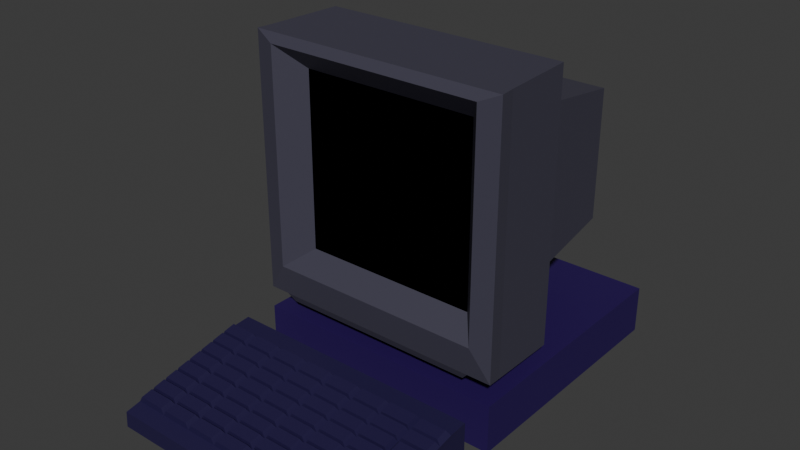 # Source: computer.blend  (saved by Blender 4.0.36; exported with 4.5.12 LTS)
import bpy
from mathutils import Matrix  # noqa: F401  (used for matrix-valued properties, if any)

bpy.ops.wm.read_factory_settings(use_empty=True)
scene = bpy.context.scene
scene.name = 'Scene'

# ---- collections
col_compy80 = bpy.data.collections.new('Compy80'); scene.collection.children.link(col_compy80)

# ---- materials (node trees are filled in below, after node groups)
mat_monitor = bpy.data.materials.new('monitor')
mat_monitor.alpha_threshold = 0.0
mat_monitor.use_transparent_shadow = False
mat_monitor.roughness = 0.5
mat_monitor.line_color = (0.0, 0.0, 0.0, 1.0)
mat_screen = bpy.data.materials.new('screen')
mat_screen.use_transparent_shadow = False
mat_material_001 = bpy.data.materials.new('Material.001')
mat_material_001.use_transparent_shadow = False
mat_material_002 = bpy.data.materials.new('Material.002')
mat_material_002.use_transparent_shadow = False

# ---- node groups
ng_auto_smooth = bpy.data.node_groups.new('Auto Smooth', 'GeometryNodeTree')
_s = ng_auto_smooth.interface.new_socket(name='Geometry', in_out='OUTPUT', socket_type='NodeSocketGeometry')
_s = ng_auto_smooth.interface.new_socket(name='Geometry', in_out='INPUT', socket_type='NodeSocketGeometry')
_s = ng_auto_smooth.interface.new_socket(name='Angle', in_out='INPUT', socket_type='NodeSocketFloat')
_s.subtype = 'ANGLE'
_s.min_value = 0.0
_s.max_value = 3.142
ng_auto_smooth.is_modifier = True
_N = ng_auto_smooth.nodes; _L = ng_auto_smooth.links
n0 = _N.new('NodeGroupOutput'); n0.name = 'Group Output'; n0.location = (480, -100)
n1 = _N.new('NodeGroupInput'); n1.name = 'Group Input'; n1.location = (-420, -300)
n2 = _N.new('NodeGroupInput'); n2.name = 'Group Input.001'; n2.location = (-60, -100)
n3 = _N.new('GeometryNodeSetShadeSmooth'); n3.name = 'Set Shade Smooth'; n3.location = (120, -100)
n3.domain = 'EDGE'
n4 = _N.new('GeometryNodeSetShadeSmooth'); n4.name = 'Set Shade Smooth.001'; n4.location = (300, -100)
n5 = _N.new('GeometryNodeInputMeshEdgeAngle'); n5.name = 'Edge Angle'; n5.location = (-420, -220)
n6 = _N.new('GeometryNodeInputEdgeSmooth'); n6.name = 'Is Edge Smooth'; n6.location = (-60, -160)
n7 = _N.new('GeometryNodeInputShadeSmooth'); n7.name = 'Is Face Smooth'; n7.location = (-240, -340)
n8 = _N.new('FunctionNodeBooleanMath'); n8.name = 'Boolean Math'; n8.location = (-60, -220)
n9 = _N.new('FunctionNodeCompare'); n9.name = 'Compare'; n9.location = (-240, -180)
n9.operation = 'LESS_EQUAL'
_L.new(n5.outputs[0], n9.inputs[0])
_L.new(n4.outputs[0], n0.inputs[0])
_L.new(n1.outputs[1], n9.inputs[1])
_L.new(n9.outputs[0], n8.inputs[0])
_L.new(n7.outputs[0], n8.inputs[1])
_L.new(n2.outputs[0], n3.inputs[0])
_L.new(n6.outputs[0], n3.inputs[1])
_L.new(n3.outputs[0], n4.inputs[0])
_L.new(n8.outputs[0], n3.inputs[2])
n0.is_active_output = True

# ---- material node trees
mat_monitor.use_nodes = True; mat_monitor.node_tree.nodes.clear()
_N = mat_monitor.node_tree.nodes; _L = mat_monitor.node_tree.links
n0 = _N.new('ShaderNodeOutputMaterial'); n0.name = 'Material Output'; n0.location = (300, 300)
n1 = _N.new('ShaderNodeBsdfPrincipled'); n1.name = 'Principled BSDF'; n1.location = (10, 300)
n1.inputs[0].default_value = (0.05781, 0.05448, 0.08228, 1.0)
n1.inputs[3].default_value = 1.45
_L.new(n1.outputs[0], n0.inputs[0])
n0.is_active_output = True
mat_screen.use_nodes = True; mat_screen.node_tree.nodes.clear()
_N = mat_screen.node_tree.nodes; _L = mat_screen.node_tree.links
n0 = _N.new('ShaderNodeBsdfGlass'); n0.name = 'Glass BSDF'; n0.location = (46, 283)
n0.inputs[0].default_value = (0.0, 0.0, 0.0, 1.0)
n0.inputs[2].default_value = 1.45
n1 = _N.new('ShaderNodeOutputMaterial'); n1.name = 'Material Output'; n1.location = (553, 283)
n2 = _N.new('ShaderNodeEmission'); n2.name = 'Emission'; n2.location = (72, 88)
n2.inputs[0].default_value = (0.0, 0.0, 0.0, 1.0)
n3 = _N.new('ShaderNodeMixShader'); n3.name = 'Mix Shader'; n3.location = (325, 261)
_L.new(n2.outputs[0], n3.inputs[2])
_L.new(n0.outputs[0], n3.inputs[1])
_L.new(n3.outputs[0], n1.inputs[0])
n1.is_active_output = True
mat_material_001.use_nodes = True; mat_material_001.node_tree.nodes.clear()
_N = mat_material_001.node_tree.nodes; _L = mat_material_001.node_tree.links
n0 = _N.new('ShaderNodeBsdfPrincipled'); n0.name = 'Principled BSDF'; n0.location = (10, 300)
n0.inputs[0].default_value = (0.02241, 0.006633, 0.09426, 1.0)
n0.inputs[3].default_value = 1.45
n1 = _N.new('ShaderNodeOutputMaterial'); n1.name = 'Material Output'; n1.location = (300, 300)
_L.new(n0.outputs[0], n1.inputs[0])
n1.is_active_output = True
mat_material_002.use_nodes = True; mat_material_002.node_tree.nodes.clear()
_N = mat_material_002.node_tree.nodes; _L = mat_material_002.node_tree.links
n0 = _N.new('ShaderNodeBsdfPrincipled'); n0.name = 'Principled BSDF'; n0.location = (10, 300)
n0.inputs[0].default_value = (0.0185, 0.01229, 0.06301, 1.0)
n0.inputs[3].default_value = 1.45
n1 = _N.new('ShaderNodeOutputMaterial'); n1.name = 'Material Output'; n1.location = (300, 300)
_L.new(n0.outputs[0], n1.inputs[0])
n1.is_active_output = True

# ---- world
world_world = bpy.data.worlds.new('World'); scene.world = world_world
world_world.use_nodes = True; world_world.node_tree.nodes.clear()
_N = world_world.node_tree.nodes; _L = world_world.node_tree.links
n0 = _N.new('ShaderNodeOutputWorld'); n0.name = 'World Output'; n0.location = (300, 300)
n1 = _N.new('ShaderNodeBackground'); n1.name = 'Background'; n1.location = (10, 300)
n1.inputs[0].default_value = (0.05088, 0.05088, 0.05088, 1.0)
_L.new(n1.outputs[0], n0.inputs[0])
n0.is_active_output = True
world_world.color = (0.05088, 0.05088, 0.05088)
world_world.use_sun_shadow = False
world_world.sun_shadow_jitter_overblur = 0.0

# ---- meshes
me_cube = bpy.data.meshes.new('Cube')
me_cube.from_pydata([(0.5383, 1.0, 0.3696), (0.5383, 1.0, -0.7069), (1.0, -1.0, 1.0), (1.0, -1.0, -1.0), (-0.5383, 1.0, 0.3696), (-0.5383, 1.0, -0.7069), (-1.0, -1.0, 1.0), (-1.0, -1.0, -1.0), (-0.8448, -1.036, -0.7602), (-0.8448, -1.036, 0.9293), (0.8448, -1.036, 0.9293), (0.8448, -1.036, -0.7602), (-0.6363, -0.8995, -0.5968), (-0.6363, -0.8995, 0.7658), (0.7264, -0.8995, 0.7658), (0.7264, -0.8995, -0.5968), (-0.9522, -0.2855, -1.065), (0.9522, -0.2855, 0.9976), (-0.9522, -0.2855, 0.9976), (0.9522, -0.2855, -1.065), (-0.6107, 0.2165, 0.5091), (0.6107, 0.2165, -0.7787), (-0.6107, 0.2165, -0.7787), (0.6107, 0.2165, 0.5091), (-0.9865, -0.8778, -1.018), (0.9865, -0.8778, 0.9993), (-0.9865, -0.8778, 0.9993), (0.9865, -0.8778, -1.018), (-0.4527, 1.0, -0.7069), (-0.841, -1.0, 1.0), (-0.841, -1.0, -1.0), (-0.4527, 1.0, 0.3696), (-0.7104, -1.036, 0.9293), (-0.7104, -1.036, -0.7602), (-0.5279, -0.8995, 0.7658), (-0.5279, -0.8995, -0.5968), (-0.8008, -0.2855, -1.065), (-0.8008, -0.2855, 0.9976), (-0.5136, 0.2165, 0.5091), (-0.5136, 0.2165, -0.7787), (-0.8296, -0.8778, -1.018), (-0.8296, -0.8778, 0.9993), (0.813, -1.0, -1.0), (0.4376, 1.0, 0.3696), (0.6868, -1.036, -0.7602), (0.599, -0.8995, -0.5968), (0.7741, -0.2855, 0.9976), (0.4965, 0.2165, 0.5091), (0.802, -0.8778, 0.9993), (0.4376, 1.0, -0.7069), (0.813, -1.0, 1.0), (0.6868, -1.036, 0.9293), (0.599, -0.8995, 0.7658), (0.7741, -0.2855, -1.065), (0.4965, 0.2165, -0.7787), (0.802, -0.8778, -1.018), (0.7475, -0.859, -1.08), (-0.7812, -0.859, -1.08), (-0.7919, -0.9734, -1.063), (0.7578, -0.9734, -1.063), (-0.03568, -0.3539, -1.178), (-0.03568, -0.3539, -0.8372), (0.05996, -0.3579, -1.178), (0.05996, -0.3579, -0.8372), (0.1519, -0.3699, -1.178), (0.1519, -0.3699, -0.8372), (0.2367, -0.3893, -1.178), (0.2367, -0.3893, -0.8372), (0.311, -0.4154, -1.178), (0.311, -0.4154, -0.8372), (0.3719, -0.4472, -1.178), (0.3719, -0.4472, -0.8372), (0.4172, -0.4836, -1.178), (0.4172, -0.4836, -0.8372), (0.4451, -0.523, -1.178), (0.4451, -0.523, -0.8372), (0.4546, -0.564, -1.178), (0.4546, -0.564, -0.8372), (0.4451, -0.6049, -1.178), (0.4451, -0.6049, -0.8372), (0.4172, -0.6444, -1.178), (0.4172, -0.6444, -0.8372), (0.3719, -0.6807, -1.178), (0.3719, -0.6807, -0.8372), (0.311, -0.7125, -1.178), (0.311, -0.7125, -0.8372), (0.2367, -0.7386, -1.178), (0.2367, -0.7386, -0.8372), (0.1519, -0.7581, -1.178), (0.1519, -0.7581, -0.8372), (0.05996, -0.77, -1.178), (0.05996, -0.77, -0.8372), (-0.03568, -0.774, -1.178), (-0.03568, -0.774, -0.8372), (-0.1313, -0.77, -1.178), (-0.1313, -0.77, -0.8372), (-0.2233, -0.7581, -1.178), (-0.2233, -0.7581, -0.8372), (-0.308, -0.7386, -1.178), (-0.308, -0.7386, -0.8372), (-0.3823, -0.7125, -1.178), (-0.3823, -0.7125, -0.8372), (-0.4433, -0.6807, -1.178), (-0.4433, -0.6807, -0.8372), (-0.4886, -0.6444, -1.178), (-0.4886, -0.6444, -0.8372), (-0.5165, -0.6049, -1.178), (-0.5165, -0.6049, -0.8372), (-0.5259, -0.564, -1.178), (-0.5259, -0.564, -0.8372), (-0.5165, -0.523, -1.178), (-0.5165, -0.523, -0.8372), (-0.4886, -0.4836, -1.178), (-0.4886, -0.4836, -0.8372), (-0.4433, -0.4472, -1.178), (-0.4433, -0.4472, -0.8372), (-0.3823, -0.4154, -1.178), (-0.3823, -0.4154, -0.8372), (-0.308, -0.3893, -1.178), (-0.308, -0.3893, -0.8372), (-0.2233, -0.3699, -1.178), (-0.2233, -0.3699, -0.8372), (-0.1313, -0.3579, -1.178), (-0.1313, -0.3579, -0.8372)], [], [(41, 26, 6, 29), (42, 3, 11, 44), (22, 20, 4, 5), (55, 27, 3, 42), (27, 25, 2, 3), (49, 43, 0, 1), (44, 11, 15, 45), (29, 6, 9, 32), (3, 2, 10, 11), (6, 7, 8, 9), (35, 34, 13, 12), (11, 10, 14, 15), (32, 9, 13, 34), (9, 8, 12, 13), (21, 23, 17, 19), (54, 21, 19, 53), (24, 26, 18, 16), (38, 20, 18, 37), (31, 4, 20, 38), (49, 1, 21, 54), (1, 0, 23, 21), (16, 18, 20, 22), (7, 6, 26, 24), (19, 17, 25, 27), (53, 19, 27, 55), (37, 18, 26, 41), (46, 37, 41, 48), (16, 36, 40, 24), (5, 28, 39, 22), (43, 31, 38, 47), (47, 38, 37, 46), (22, 39, 36, 16), (51, 32, 34, 52), (45, 52, 34, 35), (50, 29, 32, 51), (8, 33, 35, 12), (5, 4, 31, 28), (24, 40, 30, 7), (7, 30, 33, 8), (48, 41, 29, 50), (25, 48, 50, 2), (2, 50, 51, 10), (15, 14, 52, 45), (10, 51, 52, 14), (23, 47, 46, 17), (0, 43, 47, 23), (17, 46, 48, 25), (36, 53, 55, 40), (28, 49, 54, 39), (39, 54, 53, 36), (33, 44, 45, 35), (28, 31, 43, 49), (30, 40, 57, 58), (30, 42, 44, 33), (57, 56, 59, 58), (40, 55, 56, 57), (55, 42, 59, 56), (42, 30, 58, 59), (60, 61, 63, 62), (62, 63, 65, 64), (64, 65, 67, 66), (66, 67, 69, 68), (68, 69, 71, 70), (70, 71, 73, 72), (72, 73, 75, 74), (74, 75, 77, 76), (76, 77, 79, 78), (78, 79, 81, 80), (80, 81, 83, 82), (82, 83, 85, 84), (84, 85, 87, 86), (86, 87, 89, 88), (88, 89, 91, 90), (90, 91, 93, 92), (92, 93, 95, 94), (94, 95, 97, 96), (96, 97, 99, 98), (98, 99, 101, 100), (100, 101, 103, 102), (102, 103, 105, 104), (104, 105, 107, 106), (106, 107, 109, 108), (108, 109, 111, 110), (110, 111, 113, 112), (112, 113, 115, 114), (114, 115, 117, 116), (116, 117, 119, 118), (118, 119, 121, 120), (63, 61, 123, 121, 119, 117, 115, 113, 111, 109, 107, 105, 103, 101, 99, 97, 95, 93, 91, 89, 87, 85, 83, 81, 79, 77, 75, 73, 71, 69, 67, 65), (120, 121, 123, 122), (122, 123, 61, 60), (60, 62, 64, 66, 68, 70, 72, 74, 76, 78, 80, 82, 84, 86, 88, 90, 92, 94, 96, 98, 100, 102, 104, 106, 108, 110, 112, 114, 116, 118, 120, 122)])
me_cube.polygons.foreach_set('material_index', [0, 0, 0, 0, 0, 0, 0, 0, 0, 0, 1, 0, 0, 0, 0, 0, 0, 0, 0, 0, 0, 0, 0, 0, 0, 0, 0, 0, 0, 0, 0, 0, 0, 1, 0, 0, 0, 0, 0, 0, 0, 0, 1, 0, 0, 0, 0, 0, 0, 0, 0, 0, 0, 0, 0, 0, 0, 0, 0, 0, 0, 0, 0, 0, 0, 0, 0, 0, 0, 0, 0, 0, 0, 0, 0, 0, 0, 0, 0, 0, 0, 0, 0, 0, 0, 0, 0, 0, 0, 0, 0, 0])
_uv = me_cube.uv_layers.new(name='UVMap')
_uv.uv.foreach_set('vector', [0.8551, 0.7408, 0.875, 0.7408, 0.875, 0.75, 0.8551, 0.75, 0.3516, 0.75, 0.375, 0.75, 0.375, 0.75, 0.3516, 0.75, 0.375, 0.1292, 0.625, 0.1292, 0.625, 0.25, 0.375, 0.25, 0.3516, 0.7408, 0.375, 0.7408, 0.375, 0.75, 0.3516, 0.75, 0.375, 0.7408, 0.625, 0.7408, 0.625, 0.75, 0.375, 0.75, 0.375, 0.4766, 0.625, 0.4766, 0.625, 0.5, 0.375, 0.5, 0.3516, 0.75, 0.375, 0.75, 0.375, 0.75, 0.3516, 0.75, 0.8551, 0.75, 0.875, 0.75, 0.875, 0.75, 0.8551, 0.75, 0.375, 0.75, 0.625, 0.75, 0.625, 0.75, 0.375, 0.75, 0.625, 0.0, 0.375, 0.0, 0.375, 0.0, 0.625, 0.0, 0.375, 0.9801, 0.625, 0.9801, 0.625, 1.0, 0.375, 1.0, 0.375, 0.75, 0.625, 0.75, 0.625, 0.75, 0.375, 0.75, 0.8551, 0.75, 0.875, 0.75, 0.875, 0.75, 0.8551, 0.75, 0.625, 0.0, 0.375, 0.0, 0.375, 0.0, 0.625, 0.0, 0.375, 0.6208, 0.625, 0.6208, 0.625, 0.7175, 0.375, 0.7175, 0.3516, 0.6208, 0.375, 0.6208, 0.375, 0.7175, 0.3516, 0.7175, 0.375, 0.009192, 0.625, 0.009192, 0.625, 0.0325, 0.375, 0.0325, 0.8551, 0.6208, 0.875, 0.6208, 0.875, 0.7175, 0.8551, 0.7175, 0.8551, 0.5, 0.875, 0.5, 0.875, 0.6208, 0.8551, 0.6208, 0.3516, 0.5, 0.375, 0.5, 0.375, 0.6208, 0.3516, 0.6208, 0.375, 0.5, 0.625, 0.5, 0.625, 0.6208, 0.375, 0.6208, 0.375, 0.0325, 0.625, 0.0325, 0.625, 0.1292, 0.375, 0.1292, 0.375, 0.0, 0.625, 0.0, 0.625, 0.009192, 0.375, 0.009192, 0.375, 0.7175, 0.625, 0.7175, 0.625, 0.7408, 0.375, 0.7408, 0.3516, 0.7175, 0.375, 0.7175, 0.375, 0.7408, 0.3516, 0.7408, 0.8551, 0.7175, 0.875, 0.7175, 0.875, 0.7408, 0.8551, 0.7408, 0.6484, 0.7175, 0.8551, 0.7175, 0.8551, 0.7408, 0.6484, 0.7408, 0.125, 0.7175, 0.1449, 0.7175, 0.1449, 0.7408, 0.125, 0.7408, 0.125, 0.5, 0.1449, 0.5, 0.1449, 0.6208, 0.125, 0.6208, 0.6484, 0.5, 0.8551, 0.5, 0.8551, 0.6208, 0.6484, 0.6208, 0.6484, 0.6208, 0.8551, 0.6208, 0.8551, 0.7175, 0.6484, 0.7175, 0.125, 0.6208, 0.1449, 0.6208, 0.1449, 0.7175, 0.125, 0.7175, 0.6484, 0.75, 0.8551, 0.75, 0.8551, 0.75, 0.6484, 0.75, 0.375, 0.7734, 0.625, 0.7734, 0.625, 0.9801, 0.375, 0.9801, 0.6484, 0.75, 0.8551, 0.75, 0.8551, 0.75, 0.6484, 0.75, 0.125, 0.75, 0.1449, 0.75, 0.1449, 0.75, 0.125, 0.75, 0.375, 0.25, 0.625, 0.25, 0.625, 0.2699, 0.375, 0.2699, 0.125, 0.7408, 0.1449, 0.7408, 0.1449, 0.75, 0.125, 0.75, 0.125, 0.75, 0.1449, 0.75, 0.1449, 0.75, 0.125, 0.75, 0.6484, 0.7408, 0.8551, 0.7408, 0.8551, 0.75, 0.6484, 0.75, 0.625, 0.7408, 0.6484, 0.7408, 0.6484, 0.75, 0.625, 0.75, 0.625, 0.75, 0.6484, 0.75, 0.6484, 0.75, 0.625, 0.75, 0.375, 0.75, 0.625, 0.75, 0.625, 0.7734, 0.375, 0.7734, 0.625, 0.75, 0.6484, 0.75, 0.6484, 0.75, 0.625, 0.75, 0.625, 0.6208, 0.6484, 0.6208, 0.6484, 0.7175, 0.625, 0.7175, 0.625, 0.5, 0.6484, 0.5, 0.6484, 0.6208, 0.625, 0.6208, 0.625, 0.7175, 0.6484, 0.7175, 0.6484, 0.7408, 0.625, 0.7408, 0.1449, 0.7175, 0.3516, 0.7175, 0.3516, 0.7408, 0.1449, 0.7408, 0.1449, 0.5, 0.3516, 0.5, 0.3516, 0.6208, 0.1449, 0.6208, 0.1449, 0.6208, 0.3516, 0.6208, 0.3516, 0.7175, 0.1449, 0.7175, 0.1449, 0.75, 0.3516, 0.75, 0.3516, 0.75, 0.1449, 0.75, 0.375, 0.2699, 0.625, 0.2699, 0.625, 0.4766, 0.375, 0.4766, 0.1449, 0.75, 0.1449, 0.7408, 0.1449, 0.7408, 0.1449, 0.75, 0.1449, 0.75, 0.3516, 0.75, 0.3516, 0.75, 0.1449, 0.75, 0.1449, 0.7408, 0.3516, 0.7408, 0.3516, 0.75, 0.1449, 0.75, 0.1449, 0.7408, 0.3516, 0.7408, 0.3516, 0.7408, 0.1449, 0.7408, 0.3516, 0.7408, 0.3516, 0.75, 0.3516, 0.75, 0.3516, 0.7408, 0.3516, 0.75, 0.1449, 0.75, 0.1449, 0.75, 0.3516, 0.75, 1.0, 0.5, 1.0, 1.0, 0.9688, 1.0, 0.9688, 0.5, 0.9688, 0.5, 0.9688, 1.0, 0.9375, 1.0, 0.9375, 0.5, 0.9375, 0.5, 0.9375, 1.0, 0.9062, 1.0, 0.9062, 0.5, 0.9062, 0.5, 0.9062, 1.0, 0.875, 1.0, 0.875, 0.5, 0.875, 0.5, 0.875, 1.0, 0.8438, 1.0, 0.8438, 0.5, 0.8438, 0.5, 0.8438, 1.0, 0.8125, 1.0, 0.8125, 0.5, 0.8125, 0.5, 0.8125, 1.0, 0.7812, 1.0, 0.7812, 0.5, 0.7812, 0.5, 0.7812, 1.0, 0.75, 1.0, 0.75, 0.5, 0.75, 0.5, 0.75, 1.0, 0.7188, 1.0, 0.7188, 0.5, 0.7188, 0.5, 0.7188, 1.0, 0.6875, 1.0, 0.6875, 0.5, 0.6875, 0.5, 0.6875, 1.0, 0.6562, 1.0, 0.6562, 0.5, 0.6562, 0.5, 0.6562, 1.0, 0.625, 1.0, 0.625, 0.5, 0.625, 0.5, 0.625, 1.0, 0.5938, 1.0, 0.5938, 0.5, 0.5938, 0.5, 0.5938, 1.0, 0.5625, 1.0, 0.5625, 0.5, 0.5625, 0.5, 0.5625, 1.0, 0.5312, 1.0, 0.5312, 0.5, 0.5312, 0.5, 0.5312, 1.0, 0.5, 1.0, 0.5, 0.5, 0.5, 0.5, 0.5, 1.0, 0.4688, 1.0, 0.4688, 0.5, 0.4688, 0.5, 0.4688, 1.0, 0.4375, 1.0, 0.4375, 0.5, 0.4375, 0.5, 0.4375, 1.0, 0.4062, 1.0, 0.4062, 0.5, 0.4062, 0.5, 0.4062, 1.0, 0.375, 1.0, 0.375, 0.5, 0.375, 0.5, 0.375, 1.0, 0.3438, 1.0, 0.3438, 0.5, 0.3438, 0.5, 0.3438, 1.0, 0.3125, 1.0, 0.3125, 0.5, 0.3125, 0.5, 0.3125, 1.0, 0.2812, 1.0, 0.2812, 0.5, 0.2812, 0.5, 0.2812, 1.0, 0.25, 1.0, 0.25, 0.5, 0.25, 0.5, 0.25, 1.0, 0.2188, 1.0, 0.2188, 0.5, 0.2188, 0.5, 0.2188, 1.0, 0.1875, 1.0, 0.1875, 0.5, 0.1875, 0.5, 0.1875, 1.0, 0.1562, 1.0, 0.1562, 0.5, 0.1562, 0.5, 0.1562, 1.0, 0.125, 1.0, 0.125, 0.5, 0.125, 0.5, 0.125, 1.0, 0.09375, 1.0, 0.09375, 0.5, 0.09375, 0.5, 0.09375, 1.0, 0.0625, 1.0, 0.0625, 0.5, 0.2968, 0.4854, 0.25, 0.49, 0.2032, 0.4854, 0.1582, 0.4717, 0.1167, 0.4496, 0.08029, 0.4197, 0.05045, 0.3833, 0.02827, 0.3418, 0.01461, 0.2968, 0.01, 0.25, 0.01461, 0.2032, 0.02827, 0.1582, 0.05045, 0.1167, 0.08029, 0.08029, 0.1167, 0.05045, 0.1582, 0.02827, 0.2032, 0.01461, 0.25, 0.01, 0.2968, 0.01461, 0.3418, 0.02827, 0.3833, 0.05045, 0.4197, 0.08029, 0.4496, 0.1167, 0.4717, 0.1582, 0.4854, 0.2032, 0.49, 0.25, 0.4854, 0.2968, 0.4717, 0.3418, 0.4496, 0.3833, 0.4197, 0.4197, 0.3833, 0.4496, 0.3418, 0.4717, 0.0625, 0.5, 0.0625, 1.0, 0.03125, 1.0, 0.03125, 0.5, 0.03125, 0.5, 0.03125, 1.0, 0.0, 1.0, 0.0, 0.5, 0.75, 0.49, 0.7968, 0.4854, 0.8418, 0.4717, 0.8833, 0.4496, 0.9197, 0.4197, 0.9496, 0.3833, 0.9717, 0.3418, 0.9854, 0.2968, 0.99, 0.25, 0.9854, 0.2032, 0.9717, 0.1582, 0.9496, 0.1167, 0.9197, 0.08029, 0.8833, 0.05045, 0.8418, 0.02827, 0.7968, 0.01461, 0.75, 0.01, 0.7032, 0.01461, 0.6582, 0.02827, 0.6167, 0.05045, 0.5803, 0.08029, 0.5504, 0.1167, 0.5283, 0.1582, 0.5146, 0.2032, 0.51, 0.25, 0.5146, 0.2968, 0.5283, 0.3418, 0.5504, 0.3833, 0.5803, 0.4197, 0.6167, 0.4496, 0.6582, 0.4717, 0.7032, 0.4854])
me_cube.materials.append(mat_monitor)
me_cube.materials.append(mat_screen)
me_cube.use_mirror_vertex_groups = False
me_cube.update()
me_cube_001 = bpy.data.meshes.new('Cube.001')
me_cube_001.from_pydata([(-1.0, -1.0, -1.0), (-1.0, -1.0, 1.0), (-1.0, 1.0, -1.0), (-1.0, 1.0, 1.0), (1.0, -1.0, -1.0), (1.0, -1.0, 1.0), (1.0, 1.0, -1.0), (1.0, 1.0, 1.0)], [], [(0, 1, 3, 2), (2, 3, 7, 6), (6, 7, 5, 4), (4, 5, 1, 0), (2, 6, 4, 0), (7, 3, 1, 5)])
_uv = me_cube_001.uv_layers.new(name='UVMap')
_uv.uv.foreach_set('vector', [0.375, 0.0, 0.625, 0.0, 0.625, 0.25, 0.375, 0.25, 0.375, 0.25, 0.625, 0.25, 0.625, 0.5, 0.375, 0.5, 0.375, 0.5, 0.625, 0.5, 0.625, 0.75, 0.375, 0.75, 0.375, 0.75, 0.625, 0.75, 0.625, 1.0, 0.375, 1.0, 0.125, 0.5, 0.375, 0.5, 0.375, 0.75, 0.125, 0.75, 0.625, 0.5, 0.875, 0.5, 0.875, 0.75, 0.625, 0.75])
me_cube_001.materials.append(mat_material_001)
me_cube_001.update()
me_mesh = bpy.data.meshes.new('Mesh')
me_mesh.from_pydata([(0.03013, -1.12, 0.0108), (0.04643, 1.131, -0.0108), (0.04643, 1.131, 0.6728), (0.04643, 0.8433, 0.6509), (0.04643, -0.02, 0.4773), (0.04643, -1.117, 0.2574), (3.961, -1.12, 0.0108), (3.977, 1.131, -0.0108), (3.977, 1.131, 0.6728), (3.977, 0.8433, 0.6509), (2.012, 0.8433, 0.6509), (3.977, -1.117, 0.2574), (0.04643, -0.8833, 0.3038), (3.977, -0.8833, 0.3038), (3.977, -0.02, 0.4773), (2.012, -0.8833, 0.3038), (2.012, -0.02, 0.4773), (0.04643, 0.4116, 0.5641), (2.994, 0.8433, 0.6509), (3.977, 0.4116, 0.5641), (1.029, 0.8433, 0.6509), (0.04643, -0.4516, 0.3906), (3.977, -0.4516, 0.3906), (2.994, -0.8833, 0.3038), (1.029, -0.8833, 0.3038), (2.994, -0.02, 0.4773), (1.029, -0.02, 0.4773), (2.012, 0.4116, 0.5641), (2.012, -0.4516, 0.3906), (1.029, -0.4516, 0.3906), (2.994, -0.4516, 0.3906), (1.029, 0.4116, 0.5641), (2.994, 0.4116, 0.5641), (0.04643, 0.1958, 0.5207), (2.503, 0.8433, 0.6509), (3.977, 0.1958, 0.5207), (0.5377, 0.8433, 0.6509), (0.04643, -0.6675, 0.3472), (3.977, -0.6675, 0.3472), (3.486, -0.8833, 0.3038), (1.52, -0.8833, 0.3038), (3.486, -0.02, 0.4773), (1.52, -0.02, 0.4773), (2.012, 0.6274, 0.6075), (2.012, -0.2358, 0.434), (0.04643, 0.6274, 0.6075), (3.486, 0.8433, 0.6509), (3.977, 0.6274, 0.6075), (1.52, 0.8433, 0.6509), (0.04643, -0.2358, 0.434), (3.977, -0.2358, 0.434), (2.503, -0.8833, 0.3038), (0.5377, -0.8833, 0.3038), (2.503, -0.02, 0.4773), (0.5377, -0.02, 0.4773), (2.012, 0.1958, 0.5207), (2.012, -0.6675, 0.3472), (1.52, -0.4516, 0.3906), (0.5377, -0.4516, 0.3906), (1.029, -0.2358, 0.434), (1.029, -0.6675, 0.3472), (3.486, -0.4516, 0.3906), (2.503, -0.4516, 0.3906), (2.994, -0.2358, 0.434), (2.994, -0.6675, 0.3472), (1.52, 0.4116, 0.5641), (0.5377, 0.4116, 0.5641), (1.029, 0.6274, 0.6075), (1.029, 0.1958, 0.5207), (3.486, 0.4116, 0.5641), (2.503, 0.4116, 0.5641), (2.994, 0.6274, 0.6075), (2.994, 0.1958, 0.5207), (2.503, 0.1958, 0.5207), (2.503, 0.6274, 0.6075), (3.486, 0.6274, 0.6075), (0.5377, 0.1958, 0.5207), (0.5377, 0.6274, 0.6075), (1.52, 0.6274, 0.6075), (2.503, -0.6675, 0.3472), (2.503, -0.2358, 0.434), (3.486, -0.2358, 0.434), (0.5377, -0.6675, 0.3472), (0.5377, -0.2358, 0.434), (1.52, -0.2358, 0.434), (1.52, -0.6675, 0.3472), (3.486, -0.6675, 0.3472), (1.52, 0.1958, 0.5207), (3.486, 0.1958, 0.5207), (0.5377, 0.8433, 0.6509), (0.04643, 0.8433, 0.6509), (0.04643, 0.6274, 0.6075), (0.5377, 0.6274, 0.6075), (3.544, 0.1536, 0.5967), (3.544, -0.01045, 0.5637), (3.918, -0.01045, 0.5637), (3.918, 0.1536, 0.5967), (1.568, 0.1586, 0.5977), (1.568, -0.01538, 0.5627), (1.964, -0.01538, 0.5627), (1.964, 0.1586, 0.5977), (3.541, -0.7083, 0.4235), (3.541, -0.8751, 0.3899), (3.921, -0.8751, 0.3899), (3.921, -0.7083, 0.4235), (1.568, -0.7047, 0.4242), (1.568, -0.8786, 0.3892), (1.964, -0.8786, 0.3892), (1.964, -0.7047, 0.4242), (1.568, -0.2731, 0.5109), (1.568, -0.447, 0.476), (1.964, -0.447, 0.476), (1.964, -0.2731, 0.5109), (0.5854, -0.2731, 0.5109), (0.5854, -0.447, 0.476), (0.9814, -0.447, 0.476), (0.9814, -0.2731, 0.5109), (0.5854, -0.7047, 0.4242), (0.5854, -0.8786, 0.3892), (0.9814, -0.8786, 0.3892), (0.9814, -0.7047, 0.4242), (3.535, -0.274, 0.5108), (3.535, -0.4461, 0.4762), (3.927, -0.4461, 0.4762), (3.927, -0.274, 0.5108), (2.551, -0.2731, 0.5109), (2.551, -0.447, 0.476), (2.947, -0.447, 0.476), (2.947, -0.2731, 0.5109), (2.551, -0.7047, 0.4242), (2.551, -0.8786, 0.3892), (2.947, -0.8786, 0.3892), (2.947, -0.7047, 0.4242), (1.568, 0.5902, 0.6845), (1.568, 0.4162, 0.6495), (1.964, 0.4162, 0.6495), (1.964, 0.5902, 0.6845), (0.5854, 0.5902, 0.6845), (0.5854, 0.4162, 0.6495), (0.9814, 0.4162, 0.6495), (0.9814, 0.5902, 0.6845), (0.5854, 0.1586, 0.5977), (0.5854, -0.01538, 0.5627), (0.9814, -0.01538, 0.5627), (0.9814, 0.1586, 0.5977), (3.532, 0.5907, 0.6846), (3.532, 0.4157, 0.6494), (3.93, 0.4157, 0.6494), (3.93, 0.5907, 0.6846), (2.551, 0.5902, 0.6845), (2.551, 0.4162, 0.6495), (2.947, 0.4162, 0.6495), (2.947, 0.5902, 0.6845), (2.551, 0.1586, 0.5977), (2.551, -0.01538, 0.5627), (2.947, -0.01538, 0.5627), (2.947, 0.1586, 0.5977), (2.551, 0.3744, 0.6411), (2.551, 0.2004, 0.6061), (2.947, 0.2004, 0.6061), (2.947, 0.3744, 0.6411), (2.059, 0.3744, 0.6411), (2.059, 0.2004, 0.6061), (2.455, 0.2004, 0.6061), (2.455, 0.3744, 0.6411), (2.059, 0.1586, 0.5977), (2.059, -0.01538, 0.5627), (2.455, -0.01538, 0.5627), (2.455, 0.1586, 0.5977), (2.551, 0.806, 0.7278), (2.551, 0.6321, 0.6929), (2.946, 0.6321, 0.6929), (2.946, 0.806, 0.7278), (2.059, 0.806, 0.7278), (2.059, 0.6321, 0.6929), (2.455, 0.6321, 0.6929), (2.455, 0.806, 0.7278), (2.059, 0.5902, 0.6845), (2.059, 0.4162, 0.6495), (2.455, 0.4162, 0.6495), (2.455, 0.5902, 0.6845), (3.541, 0.8026, 0.7271), (3.541, 0.6355, 0.6936), (3.921, 0.6355, 0.6936), (3.921, 0.8026, 0.7271), (3.029, 0.8118, 0.729), (3.029, 0.6263, 0.6917), (3.451, 0.6263, 0.6917), (3.451, 0.8118, 0.729), (3.035, 0.5931, 0.685), (3.035, 0.4133, 0.6489), (3.444, 0.4133, 0.6489), (3.444, 0.5931, 0.685), (0.5854, 0.3744, 0.6411), (0.5854, 0.2004, 0.6061), (0.9814, 0.2004, 0.6061), (0.9814, 0.3744, 0.6411), (0.09409, 0.3744, 0.6411), (0.09409, 0.2004, 0.6061), (0.4901, 0.2004, 0.6061), (0.4901, 0.3744, 0.6411), (0.09409, 0.1586, 0.5977), (0.09409, -0.01538, 0.5627), (0.4901, -0.01538, 0.5627), (0.4901, 0.1586, 0.5977), (0.5854, 0.806, 0.7278), (0.5854, 0.6321, 0.6929), (0.9814, 0.6321, 0.6929), (0.9814, 0.806, 0.7278), (0.09409, 0.5902, 0.6845), (0.09409, 0.4162, 0.6495), (0.4901, 0.4162, 0.6495), (0.4901, 0.5902, 0.6845), (1.568, 0.806, 0.7278), (1.568, 0.6321, 0.6929), (1.964, 0.6321, 0.6929), (1.964, 0.806, 0.7278), (1.077, 0.806, 0.7278), (1.077, 0.6321, 0.6929), (1.473, 0.6321, 0.6929), (1.473, 0.806, 0.7278), (1.077, 0.5902, 0.6845), (1.077, 0.4162, 0.6495), (1.473, 0.4162, 0.6495), (1.473, 0.5902, 0.6845), (2.551, -0.4889, 0.4676), (2.551, -0.6628, 0.4326), (2.947, -0.6628, 0.4326), (2.947, -0.4889, 0.4676), (2.059, -0.4889, 0.4676), (2.059, -0.6628, 0.4326), (2.455, -0.6628, 0.4326), (2.455, -0.4889, 0.4676), (2.059, -0.7047, 0.4242), (2.059, -0.8786, 0.3892), (2.455, -0.8786, 0.3892), (2.455, -0.7047, 0.4242), (2.551, -0.05725, 0.5543), (2.551, -0.2312, 0.5194), (2.947, -0.2312, 0.5194), (2.947, -0.05725, 0.5543), (2.059, -0.05725, 0.5543), (2.059, -0.2312, 0.5194), (2.455, -0.2312, 0.5194), (2.455, -0.05725, 0.5543), (2.059, -0.2731, 0.5109), (2.059, -0.447, 0.476), (2.455, -0.447, 0.476), (2.455, -0.2731, 0.5109), (3.547, -0.06335, 0.5531), (3.547, -0.2251, 0.5206), (3.915, -0.2251, 0.5206), (3.915, -0.06335, 0.5531), (3.035, -0.05413, 0.5549), (3.035, -0.2343, 0.5187), (3.445, -0.2343, 0.5187), (3.445, -0.05413, 0.5549), (3.045, -0.2745, 0.5107), (3.045, -0.4456, 0.4763), (3.435, -0.4456, 0.4763), (3.435, -0.2745, 0.5107), (0.5854, -0.4889, 0.4676), (0.5854, -0.6628, 0.4326), (0.9814, -0.6628, 0.4326), (0.9814, -0.4889, 0.4676), (0.09409, -0.4889, 0.4676), (0.09409, -0.6628, 0.4326), (0.4901, -0.6628, 0.4326), (0.4901, -0.4889, 0.4676), (0.09409, -0.7047, 0.4242), (0.09409, -0.8786, 0.3892), (0.4901, -0.8786, 0.3892), (0.4901, -0.7047, 0.4242), (0.5854, -0.05725, 0.5543), (0.5854, -0.2312, 0.5194), (0.9814, -0.2312, 0.5194), (0.9814, -0.05725, 0.5543), (0.09409, -0.05725, 0.5543), (0.09409, -0.2312, 0.5194), (0.4901, -0.2312, 0.5194), (0.4901, -0.05725, 0.5543), (0.09409, -0.2731, 0.5109), (0.09409, -0.447, 0.476), (0.4901, -0.447, 0.476), (0.4901, -0.2731, 0.5109), (1.568, -0.05725, 0.5543), (1.568, -0.2312, 0.5194), (1.964, -0.2312, 0.5194), (1.964, -0.05725, 0.5543), (1.077, -0.05725, 0.5543), (1.077, -0.2312, 0.5194), (1.473, -0.2312, 0.5194), (1.473, -0.05725, 0.5543), (1.077, -0.2731, 0.5109), (1.077, -0.447, 0.476), (1.473, -0.447, 0.476), (1.473, -0.2731, 0.5109), (1.568, -0.4889, 0.4676), (1.568, -0.6628, 0.4326), (1.964, -0.6628, 0.4326), (1.964, -0.4889, 0.4676), (1.077, -0.4889, 0.4676), (1.077, -0.6628, 0.4326), (1.473, -0.6628, 0.4326), (1.473, -0.4889, 0.4676), (1.077, -0.7047, 0.4242), (1.077, -0.8786, 0.3892), (1.473, -0.8786, 0.3892), (1.473, -0.7047, 0.4242), (3.535, -0.4898, 0.4674), (3.535, -0.6619, 0.4328), (3.927, -0.6619, 0.4328), (3.927, -0.4898, 0.4674), (3.046, -0.4906, 0.4672), (3.046, -0.6611, 0.4329), (3.434, -0.6611, 0.4329), (3.434, -0.4906, 0.4672), (3.045, -0.7062, 0.4239), (3.045, -0.8772, 0.3895), (3.435, -0.8772, 0.3895), (3.435, -0.7062, 0.4239), (1.568, 0.3744, 0.6411), (1.568, 0.2004, 0.6061), (1.964, 0.2004, 0.6061), (1.964, 0.3744, 0.6411), (1.077, 0.3744, 0.6411), (1.077, 0.2004, 0.6061), (1.473, 0.2004, 0.6061), (1.473, 0.3744, 0.6411), (1.077, 0.1586, 0.5977), (1.077, -0.01538, 0.5627), (1.473, -0.01538, 0.5627), (1.473, 0.1586, 0.5977), (3.55, 0.3671, 0.6396), (3.55, 0.2077, 0.6076), (3.913, 0.2077, 0.6076), (3.913, 0.3671, 0.6396), (3.028, 0.3804, 0.6423), (3.028, 0.1944, 0.6049), (3.452, 0.1944, 0.6049), (3.452, 0.3804, 0.6423), (3.044, 0.1576, 0.5975), (3.044, -0.01439, 0.5629), (3.436, -0.01439, 0.5629), (3.436, 0.1576, 0.5975), (0.09409, 0.806, 0.7278), (0.09409, 0.6321, 0.6929), (0.4901, 0.6321, 0.6929), (0.4901, 0.806, 0.7278)], [], [(1, 0, 5, 12, 37, 21, 49, 4, 33, 17, 45, 3, 2), (7, 8, 9, 47, 19, 35, 14, 50, 22, 38, 13, 11, 6), (5, 0, 6, 11), (1, 2, 8, 7), (12, 5, 11, 13, 39, 23, 51, 15, 40, 24, 52), (2, 3, 36, 20, 48, 10, 34, 18, 46, 9, 8), (0, 1, 7, 6), (77, 36, 89, 92), (3, 45, 91, 90), (45, 77, 92, 91), (36, 3, 90, 89), (93, 94, 95, 96), (41, 94, 93, 88), (14, 95, 94, 41), (35, 96, 95, 14), (88, 93, 96, 35), (97, 98, 99, 100), (42, 98, 97, 87), (16, 99, 98, 42), (55, 100, 99, 16), (87, 97, 100, 55), (101, 102, 103, 104), (39, 102, 101, 86), (13, 103, 102, 39), (38, 104, 103, 13), (86, 101, 104, 38), (105, 106, 107, 108), (40, 106, 105, 85), (15, 107, 106, 40), (56, 108, 107, 15), (85, 105, 108, 56), (109, 110, 111, 112), (57, 110, 109, 84), (28, 111, 110, 57), (44, 112, 111, 28), (84, 109, 112, 44), (113, 114, 115, 116), (58, 114, 113, 83), (29, 115, 114, 58), (59, 116, 115, 29), (83, 113, 116, 59), (117, 118, 119, 120), (52, 118, 117, 82), (24, 119, 118, 52), (60, 120, 119, 24), (82, 117, 120, 60), (121, 122, 123, 124), (61, 122, 121, 81), (22, 123, 122, 61), (50, 124, 123, 22), (81, 121, 124, 50), (125, 126, 127, 128), (62, 126, 125, 80), (30, 127, 126, 62), (63, 128, 127, 30), (80, 125, 128, 63), (129, 130, 131, 132), (51, 130, 129, 79), (23, 131, 130, 51), (64, 132, 131, 23), (79, 129, 132, 64), (133, 134, 135, 136), (65, 134, 133, 78), (27, 135, 134, 65), (43, 136, 135, 27), (78, 133, 136, 43), (137, 138, 139, 140), (66, 138, 137, 77), (31, 139, 138, 66), (67, 140, 139, 31), (77, 137, 140, 67), (141, 142, 143, 144), (54, 142, 141, 76), (26, 143, 142, 54), (68, 144, 143, 26), (76, 141, 144, 68), (145, 146, 147, 148), (69, 146, 145, 75), (19, 147, 146, 69), (47, 148, 147, 19), (75, 145, 148, 47), (149, 150, 151, 152), (70, 150, 149, 74), (32, 151, 150, 70), (71, 152, 151, 32), (74, 149, 152, 71), (153, 154, 155, 156), (53, 154, 153, 73), (25, 155, 154, 53), (72, 156, 155, 25), (73, 153, 156, 72), (157, 158, 159, 160), (73, 158, 157, 70), (72, 159, 158, 73), (32, 160, 159, 72), (70, 157, 160, 32), (161, 162, 163, 164), (55, 162, 161, 27), (73, 163, 162, 55), (70, 164, 163, 73), (27, 161, 164, 70), (165, 166, 167, 168), (16, 166, 165, 55), (53, 167, 166, 16), (73, 168, 167, 53), (55, 165, 168, 73), (169, 170, 171, 172), (74, 170, 169, 34), (71, 171, 170, 74), (18, 172, 171, 71), (34, 169, 172, 18), (173, 174, 175, 176), (43, 174, 173, 10), (74, 175, 174, 43), (34, 176, 175, 74), (10, 173, 176, 34), (177, 178, 179, 180), (27, 178, 177, 43), (70, 179, 178, 27), (74, 180, 179, 70), (43, 177, 180, 74), (181, 182, 183, 184), (75, 182, 181, 46), (47, 183, 182, 75), (9, 184, 183, 47), (46, 181, 184, 9), (185, 186, 187, 188), (71, 186, 185, 18), (75, 187, 186, 71), (46, 188, 187, 75), (18, 185, 188, 46), (189, 190, 191, 192), (32, 190, 189, 71), (69, 191, 190, 32), (75, 192, 191, 69), (71, 189, 192, 75), (193, 194, 195, 196), (76, 194, 193, 66), (68, 195, 194, 76), (31, 196, 195, 68), (66, 193, 196, 31), (197, 198, 199, 200), (33, 198, 197, 17), (76, 199, 198, 33), (66, 200, 199, 76), (17, 197, 200, 66), (201, 202, 203, 204), (4, 202, 201, 33), (54, 203, 202, 4), (76, 204, 203, 54), (33, 201, 204, 76), (205, 206, 207, 208), (77, 206, 205, 36), (67, 207, 206, 77), (20, 208, 207, 67), (36, 205, 208, 20), (209, 210, 211, 212), (17, 210, 209, 45), (66, 211, 210, 17), (77, 212, 211, 66), (45, 209, 212, 77), (213, 214, 215, 216), (78, 214, 213, 48), (43, 215, 214, 78), (10, 216, 215, 43), (48, 213, 216, 10), (217, 218, 219, 220), (67, 218, 217, 20), (78, 219, 218, 67), (48, 220, 219, 78), (20, 217, 220, 48), (221, 222, 223, 224), (31, 222, 221, 67), (65, 223, 222, 31), (78, 224, 223, 65), (67, 221, 224, 78), (225, 226, 227, 228), (79, 226, 225, 62), (64, 227, 226, 79), (30, 228, 227, 64), (62, 225, 228, 30), (229, 230, 231, 232), (56, 230, 229, 28), (79, 231, 230, 56), (62, 232, 231, 79), (28, 229, 232, 62), (233, 234, 235, 236), (15, 234, 233, 56), (51, 235, 234, 15), (79, 236, 235, 51), (56, 233, 236, 79), (237, 238, 239, 240), (80, 238, 237, 53), (63, 239, 238, 80), (25, 240, 239, 63), (53, 237, 240, 25), (241, 242, 243, 244), (44, 242, 241, 16), (80, 243, 242, 44), (53, 244, 243, 80), (16, 241, 244, 53), (245, 246, 247, 248), (28, 246, 245, 44), (62, 247, 246, 28), (80, 248, 247, 62), (44, 245, 248, 80), (249, 250, 251, 252), (81, 250, 249, 41), (50, 251, 250, 81), (14, 252, 251, 50), (41, 249, 252, 14), (253, 254, 255, 256), (63, 254, 253, 25), (81, 255, 254, 63), (41, 256, 255, 81), (25, 253, 256, 41), (257, 258, 259, 260), (30, 258, 257, 63), (61, 259, 258, 30), (81, 260, 259, 61), (63, 257, 260, 81), (261, 262, 263, 264), (82, 262, 261, 58), (60, 263, 262, 82), (29, 264, 263, 60), (58, 261, 264, 29), (265, 266, 267, 268), (37, 266, 265, 21), (82, 267, 266, 37), (58, 268, 267, 82), (21, 265, 268, 58), (269, 270, 271, 272), (12, 270, 269, 37), (52, 271, 270, 12), (82, 272, 271, 52), (37, 269, 272, 82), (273, 274, 275, 276), (83, 274, 273, 54), (59, 275, 274, 83), (26, 276, 275, 59), (54, 273, 276, 26), (277, 278, 279, 280), (49, 278, 277, 4), (83, 279, 278, 49), (54, 280, 279, 83), (4, 277, 280, 54), (281, 282, 283, 284), (21, 282, 281, 49), (58, 283, 282, 21), (83, 284, 283, 58), (49, 281, 284, 83), (285, 286, 287, 288), (84, 286, 285, 42), (44, 287, 286, 84), (16, 288, 287, 44), (42, 285, 288, 16), (289, 290, 291, 292), (59, 290, 289, 26), (84, 291, 290, 59), (42, 292, 291, 84), (26, 289, 292, 42), (293, 294, 295, 296), (29, 294, 293, 59), (57, 295, 294, 29), (84, 296, 295, 57), (59, 293, 296, 84), (297, 298, 299, 300), (85, 298, 297, 57), (56, 299, 298, 85), (28, 300, 299, 56), (57, 297, 300, 28), (301, 302, 303, 304), (60, 302, 301, 29), (85, 303, 302, 60), (57, 304, 303, 85), (29, 301, 304, 57), (305, 306, 307, 308), (24, 306, 305, 60), (40, 307, 306, 24), (85, 308, 307, 40), (60, 305, 308, 85), (309, 310, 311, 312), (86, 310, 309, 61), (38, 311, 310, 86), (22, 312, 311, 38), (61, 309, 312, 22), (313, 314, 315, 316), (64, 314, 313, 30), (86, 315, 314, 64), (61, 316, 315, 86), (30, 313, 316, 61), (317, 318, 319, 320), (23, 318, 317, 64), (39, 319, 318, 23), (86, 320, 319, 39), (64, 317, 320, 86), (321, 322, 323, 324), (87, 322, 321, 65), (55, 323, 322, 87), (27, 324, 323, 55), (65, 321, 324, 27), (325, 326, 327, 328), (68, 326, 325, 31), (87, 327, 326, 68), (65, 328, 327, 87), (31, 325, 328, 65), (329, 330, 331, 332), (26, 330, 329, 68), (42, 331, 330, 26), (87, 332, 331, 42), (68, 329, 332, 87), (333, 334, 335, 336), (88, 334, 333, 69), (35, 335, 334, 88), (19, 336, 335, 35), (69, 333, 336, 19), (337, 338, 339, 340), (72, 338, 337, 32), (88, 339, 338, 72), (69, 340, 339, 88), (32, 337, 340, 69), (341, 342, 343, 344), (25, 342, 341, 72), (41, 343, 342, 25), (88, 344, 343, 41), (72, 341, 344, 88), (345, 346, 347, 348), (91, 346, 345, 90), (92, 347, 346, 91), (89, 348, 347, 92), (90, 345, 348, 89)])
me_mesh.materials.append(mat_material_002)
me_mesh.update()

# ---- objects
ob_mointor = bpy.data.objects.new('mointor', me_cube)
ob_compy = bpy.data.objects.new('compy', me_cube_001)
ob_keyboard = bpy.data.objects.new('keyboard', me_mesh)

# ---- transforms, parenting, visibility, modifiers, constraints
ob_mointor.location = (0.0, 0.0, 0.0)
ob_mointor.lock_rotations_4d = False
ob_mointor.empty_display_type = 'ARROWS'
ob_mointor.lineart.crease_threshold = 0.0
_vg = ob_mointor.vertex_groups.new(name='screen')
ob_compy.location = (0.0, 0.0, -1.36)
ob_compy.scale = (1.0, 1.0, -0.1891)
ob_keyboard.location = (-1.027, -1.841, -1.489)
ob_keyboard.scale = (0.5098, 0.5098, 0.5098)
_m = ob_keyboard.modifiers.new('Auto Smooth', 'NODES')
_m.node_group = ng_auto_smooth
_gi = [s.identifier for s in ng_auto_smooth.interface.items_tree if s.item_type == 'SOCKET' and s.in_out == 'INPUT']
_m[_gi[1]] = 3.142  # Angle

# ---- collection membership
col_compy80.objects.link(ob_mointor)
col_compy80.objects.link(ob_compy)
col_compy80.objects.link(ob_keyboard)

# ---- scene / render settings (as saved in the file)
scene.frame_start = 1; scene.frame_end = 250; scene.frame_set(1)
scene.render.engine = 'BLENDER_EEVEE_NEXT'
scene.cycles.sampling_pattern = 'TABULATED_SOBOL'
scene.eevee.use_taa_reprojection = False
bpy.context.view_layer.update()

# ---- added for rendering (the .blend has no active camera and no usable light): camera, sun
cam_auto = bpy.data.cameras.new('AutoCamera')
cam_auto.lens = 50.0
cam_auto.sensor_width = 36.0
cam_auto.clip_end = 1000.0
ob_auto_camera = bpy.data.objects.new('AutoCamera', cam_auto)
scene.collection.objects.link(ob_auto_camera)
ob_auto_camera.location = (4.35322, -5.93638, 3.21225)
ob_auto_camera.rotation_euler = (1.09748, -7.21219e-08, 0.694738)
scene.camera = ob_auto_camera
light_auto_sun = bpy.data.lights.new('AutoSun', 'SUN')
light_auto_sun.energy = 3.0
light_auto_sun.angle = 0.0523599
ob_auto_sun = bpy.data.objects.new('AutoSun', light_auto_sun)
scene.collection.objects.link(ob_auto_sun)
ob_auto_sun.rotation_euler = (0.872665, 0.174533, 0.523599)
bpy.context.view_layer.update()
